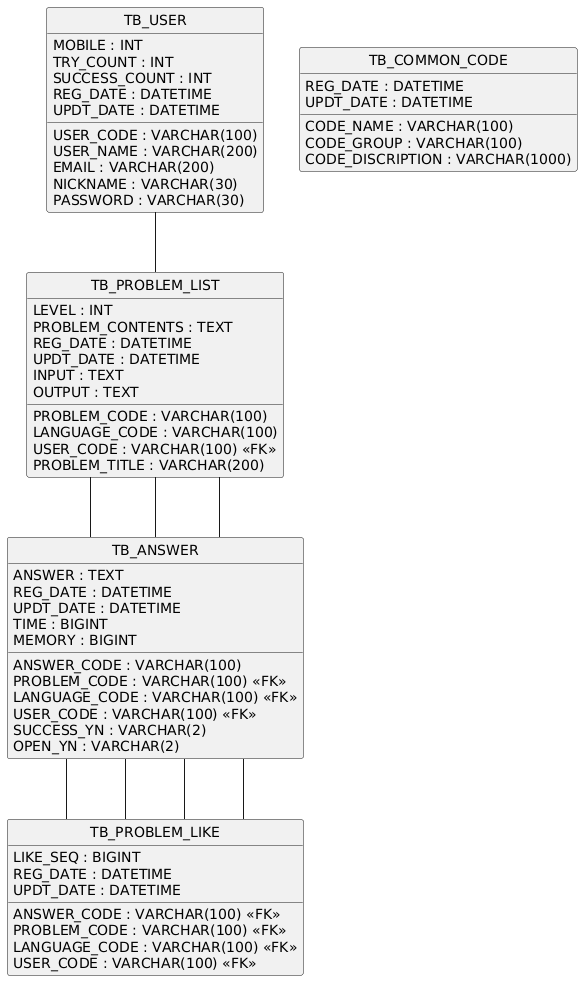

The diagram above was rendered by PlantUML. Its source (embedded in the PNG):
@startuml
hide circle
skinparam linetype ortho

entity "TB_USER" as TB_USER {
  USER_CODE : VARCHAR(100)
  USER_NAME : VARCHAR(200)
  EMAIL : VARCHAR(200)
  NICKNAME : VARCHAR(30)
  PASSWORD : VARCHAR(30)
  MOBILE : INT
  TRY_COUNT : INT
  SUCCESS_COUNT : INT
  REG_DATE : DATETIME
  UPDT_DATE : DATETIME
}

entity "TB_PROBLEM_LIST" as TB_PROBLEM_LIST {
  PROBLEM_CODE : VARCHAR(100)
  LANGUAGE_CODE : VARCHAR(100)
  USER_CODE : VARCHAR(100) <<FK>>
  LEVEL : INT
  PROBLEM_TITLE : VARCHAR(200)
  PROBLEM_CONTENTS : TEXT
  REG_DATE : DATETIME
  UPDT_DATE : DATETIME
  INPUT : TEXT
  OUTPUT : TEXT
}

entity "TB_ANSWER" as TB_ANSWER {
  ANSWER_CODE : VARCHAR(100)
  PROBLEM_CODE : VARCHAR(100) <<FK>>
  LANGUAGE_CODE : VARCHAR(100) <<FK>>
  USER_CODE : VARCHAR(100) <<FK>>
  ANSWER : TEXT
  REG_DATE : DATETIME
  UPDT_DATE : DATETIME
  SUCCESS_YN : VARCHAR(2)
  OPEN_YN : VARCHAR(2)
  TIME : BIGINT
  MEMORY : BIGINT
}

entity "TB_COMMON_CODE" as TB_COMMON_CODE {
  CODE_NAME : VARCHAR(100)
  CODE_GROUP : VARCHAR(100)
  CODE_DISCRIPTION : VARCHAR(1000)
  REG_DATE : DATETIME
  UPDT_DATE : DATETIME
}

entity "TB_PROBLEM_LIKE" as TB_PROBLEM_LIKE {
  LIKE_SEQ : BIGINT
  ANSWER_CODE : VARCHAR(100) <<FK>>
  PROBLEM_CODE : VARCHAR(100) <<FK>>
  LANGUAGE_CODE : VARCHAR(100) <<FK>>
  USER_CODE : VARCHAR(100) <<FK>>
  REG_DATE : DATETIME
  UPDT_DATE : DATETIME
}

TB_USER -- TB_PROBLEM_LIST
TB_PROBLEM_LIST -- TB_ANSWER
TB_PROBLEM_LIST -- TB_ANSWER
TB_PROBLEM_LIST -- TB_ANSWER
TB_ANSWER -- TB_PROBLEM_LIKE
TB_ANSWER -- TB_PROBLEM_LIKE
TB_ANSWER -- TB_PROBLEM_LIKE
TB_ANSWER -- TB_PROBLEM_LIKE
@enduml